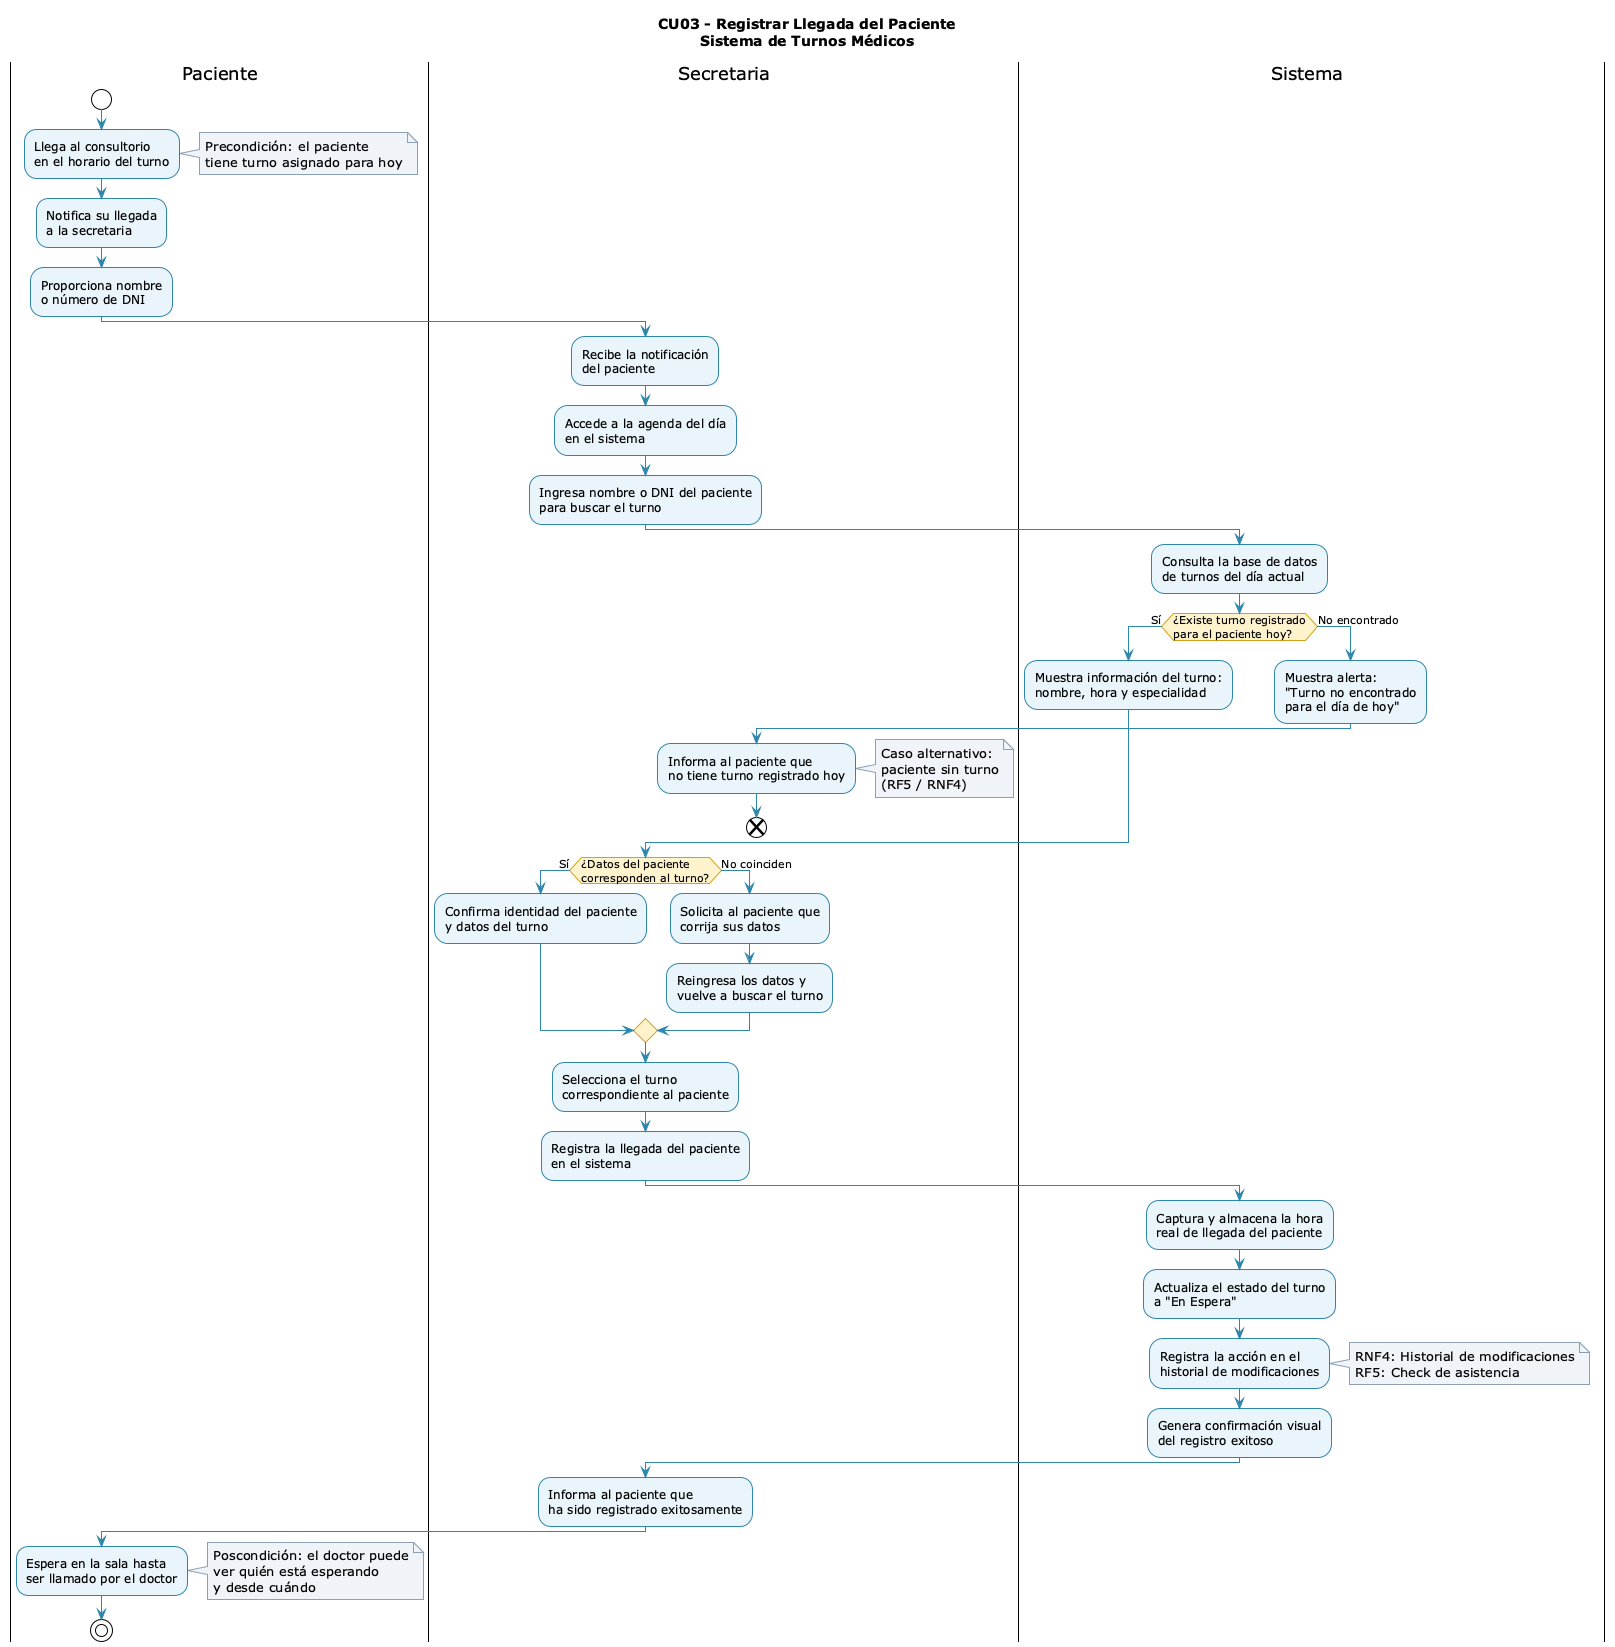

The diagram above was rendered by PlantUML. Its source (embedded in the PNG):
@startuml 04-actividad-registrar-llegada-03
!theme plain
title CU03 - Registrar Llegada del Paciente\nSistema de Turnos Médicos

skinparam swimlaneWidth 220
skinparam ActivityBackgroundColor #EAF4FB
skinparam ActivityBorderColor #2E86AB
skinparam ArrowColor #2E86AB
skinparam ActivityDiamondBackgroundColor #FFF3CD
skinparam ActivityDiamondBorderColor #D4A017
skinparam NoteBackgroundColor #F0F4F8
skinparam NoteBorderColor #8BA0B4
skinparam TitleFontSize 14
skinparam TitleFontStyle bold

|Paciente|
start
:Llega al consultorio\nen el horario del turno;
note right
  Precondición: el paciente
  tiene turno asignado para hoy
end note
:Notifica su llegada\na la secretaria;
:Proporciona nombre\no número de DNI;

|Secretaria|
:Recibe la notificación\ndel paciente;
:Accede a la agenda del día\nen el sistema;
:Ingresa nombre o DNI del paciente\npara buscar el turno;

|Sistema|
:Consulta la base de datos\nde turnos del día actual;

if (¿Existe turno registrado\npara el paciente hoy?) then (Sí)
  :Muestra información del turno:\nnombre, hora y especialidad;
else (No encontrado)
  :Muestra alerta:\n"Turno no encontrado\npara el día de hoy";
  |Secretaria|
  :Informa al paciente que\nno tiene turno registrado hoy;
  note right
    Caso alternativo:
    paciente sin turno
    (RF5 / RNF4)
  end note
  END
endif

|Secretaria|
if (¿Datos del paciente\ncorresponden al turno?) then (Sí)
  :Confirma identidad del paciente\ny datos del turno;
else (No coinciden)
  :Solicita al paciente que\ncorrija sus datos;
  :Reingresa los datos y\nvuelve a buscar el turno;
endif

:Selecciona el turno\ncorrespondiente al paciente;
:Registra la llegada del paciente\nen el sistema;

|Sistema|
:Captura y almacena la hora\nreal de llegada del paciente;
:Actualiza el estado del turno\na "En Espera";
:Registra la acción en el\nhistorial de modificaciones;
note right
  RNF4: Historial de modificaciones
  RF5: Check de asistencia
end note
:Genera confirmación visual\ndel registro exitoso;

|Secretaria|
:Informa al paciente que\nha sido registrado exitosamente;

|Paciente|
:Espera en la sala hasta\nser llamado por el doctor;
note right
  Poscondición: el doctor puede
  ver quién está esperando
  y desde cuándo
end note

stop
@enduml